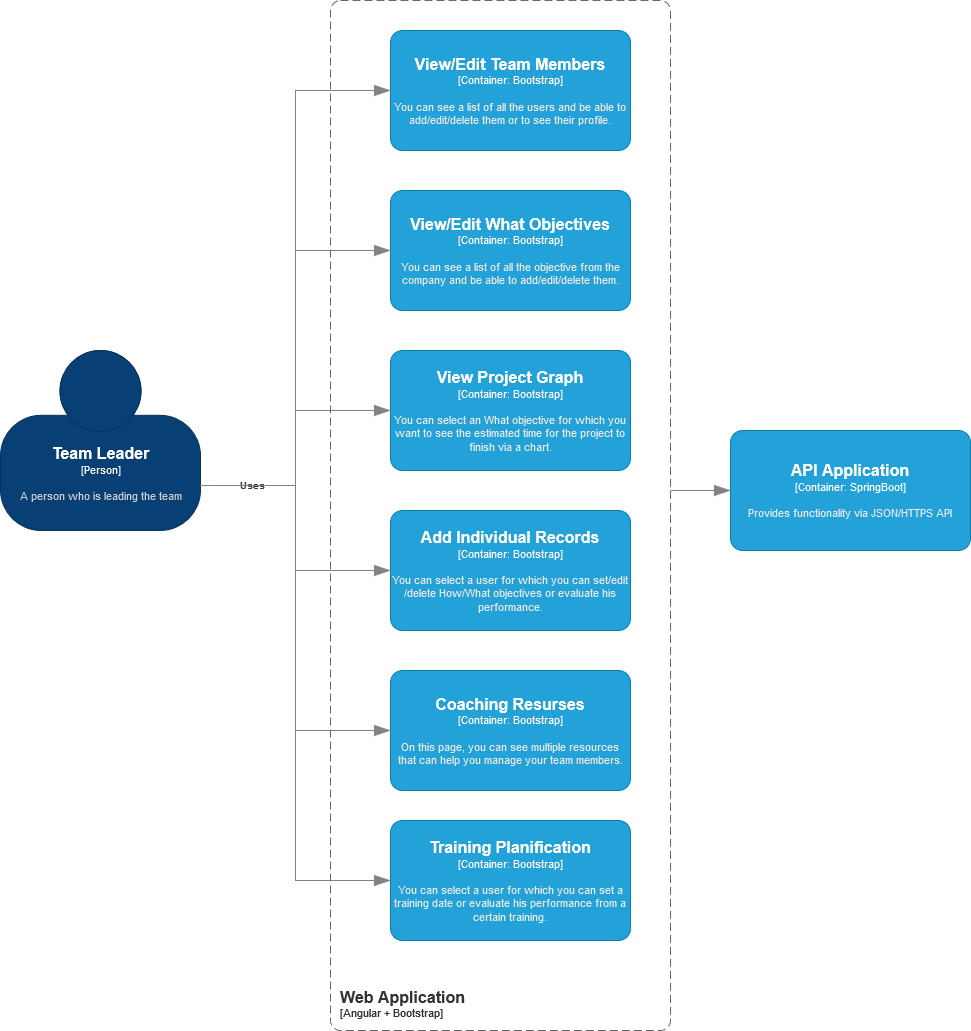

The diagram above was exported from draw.io. Its source (the exported page's mxGraphModel, read from the mxfile embedded in the PNG):
<mxGraphModel dx="4239" dy="1456" grid="1" gridSize="10" guides="1" tooltips="1" connect="1" arrows="1" fold="1" page="1" pageScale="1" pageWidth="850" pageHeight="1100" math="0" shadow="0">
  <root>
    <mxCell id="0" />
    <mxCell id="1" parent="0" />
    <object placeholders="1" c4Name="Team Leader" c4Type="Person" c4Description="A person who is leading the team" label="&lt;font style=&quot;font-size: 16px&quot;&gt;&lt;b&gt;%c4Name%&lt;/b&gt;&lt;/font&gt;&lt;div&gt;[%c4Type%]&lt;/div&gt;&lt;br&gt;&lt;div&gt;&lt;font style=&quot;font-size: 11px&quot;&gt;&lt;font color=&quot;#cccccc&quot;&gt;%c4Description%&lt;/font&gt;&lt;/div&gt;" id="Y7jMEozZgFD15qtn0-I_-1">
      <mxCell style="html=1;fontSize=11;dashed=0;whitespace=wrap;fillColor=#083F75;strokeColor=#06315C;fontColor=#ffffff;shape=mxgraph.c4.person2;align=center;metaEdit=1;points=[[0.5,0,0],[1,0.5,0],[1,0.75,0],[0.75,1,0],[0.5,1,0],[0.25,1,0],[0,0.75,0],[0,0.5,0]];resizable=0;" parent="1" vertex="1">
        <mxGeometry x="-1030" y="480" width="200" height="180" as="geometry" />
      </mxCell>
    </object>
    <object placeholders="1" c4Name="Add Individual Records" c4Type="Container" c4Technology="Bootstrap" c4Description="You can select a user for which you can set/edit/delete How/What objectives or evaluate his performance." label="&lt;font style=&quot;font-size: 16px&quot;&gt;&lt;b&gt;%c4Name%&lt;/b&gt;&lt;/font&gt;&lt;div&gt;[%c4Type%: %c4Technology%]&lt;/div&gt;&lt;br&gt;&lt;div&gt;&lt;font style=&quot;font-size: 11px&quot;&gt;&lt;font color=&quot;#E6E6E6&quot;&gt;%c4Description%&lt;/font&gt;&lt;/div&gt;" id="Y7jMEozZgFD15qtn0-I_-3">
      <mxCell style="rounded=1;whiteSpace=wrap;html=1;fontSize=11;labelBackgroundColor=none;fillColor=#23A2D9;fontColor=#ffffff;align=center;arcSize=10;strokeColor=#0E7DAD;metaEdit=1;resizable=0;points=[[0.25,0,0],[0.5,0,0],[0.75,0,0],[1,0.25,0],[1,0.5,0],[1,0.75,0],[0.75,1,0],[0.5,1,0],[0.25,1,0],[0,0.75,0],[0,0.5,0],[0,0.25,0]];" parent="1" vertex="1">
        <mxGeometry x="-640" y="640" width="240" height="120" as="geometry" />
      </mxCell>
    </object>
    <object placeholders="1" c4Name="Coaching Resurses" c4Type="Container" c4Technology="Bootstrap" c4Description="On this page, you can see multiple resources that can help you manage your team members." label="&lt;font style=&quot;font-size: 16px&quot;&gt;&lt;b&gt;%c4Name%&lt;/b&gt;&lt;/font&gt;&lt;div&gt;[%c4Type%: %c4Technology%]&lt;/div&gt;&lt;br&gt;&lt;div&gt;&lt;font style=&quot;font-size: 11px&quot;&gt;&lt;font color=&quot;#E6E6E6&quot;&gt;%c4Description%&lt;/font&gt;&lt;/div&gt;" id="Y7jMEozZgFD15qtn0-I_-6">
      <mxCell style="rounded=1;whiteSpace=wrap;html=1;fontSize=11;labelBackgroundColor=none;fillColor=#23A2D9;fontColor=#ffffff;align=center;arcSize=10;strokeColor=#0E7DAD;metaEdit=1;resizable=0;points=[[0.25,0,0],[0.5,0,0],[0.75,0,0],[1,0.25,0],[1,0.5,0],[1,0.75,0],[0.75,1,0],[0.5,1,0],[0.25,1,0],[0,0.75,0],[0,0.5,0],[0,0.25,0]];" parent="1" vertex="1">
        <mxGeometry x="-640" y="800" width="240" height="120" as="geometry" />
      </mxCell>
    </object>
    <object placeholders="1" c4Name="Training Planification" c4Type="Container" c4Technology="Bootstrap" c4Description="You can select a user for which you can set a training date or evaluate his performance from a certain training." label="&lt;font style=&quot;font-size: 16px&quot;&gt;&lt;b&gt;%c4Name%&lt;/b&gt;&lt;/font&gt;&lt;div&gt;[%c4Type%: %c4Technology%]&lt;/div&gt;&lt;br&gt;&lt;div&gt;&lt;font style=&quot;font-size: 11px&quot;&gt;&lt;font color=&quot;#E6E6E6&quot;&gt;%c4Description%&lt;/font&gt;&lt;/div&gt;" id="Y7jMEozZgFD15qtn0-I_-7">
      <mxCell style="rounded=1;whiteSpace=wrap;html=1;fontSize=11;labelBackgroundColor=none;fillColor=#23A2D9;fontColor=#ffffff;align=center;arcSize=10;strokeColor=#0E7DAD;metaEdit=1;resizable=0;points=[[0.25,0,0],[0.5,0,0],[0.75,0,0],[1,0.25,0],[1,0.5,0],[1,0.75,0],[0.75,1,0],[0.5,1,0],[0.25,1,0],[0,0.75,0],[0,0.5,0],[0,0.25,0]];" parent="1" vertex="1">
        <mxGeometry x="-640" y="950" width="240" height="120" as="geometry" />
      </mxCell>
    </object>
    <object placeholders="1" c4Name="View Project Graph" c4Type="Container" c4Technology="Bootstrap" c4Description="You can select an What objective for which you want to see the estimated time for the project to finish via a chart." label="&lt;font style=&quot;font-size: 16px&quot;&gt;&lt;b&gt;%c4Name%&lt;/b&gt;&lt;/font&gt;&lt;div&gt;[%c4Type%: %c4Technology%]&lt;/div&gt;&lt;br&gt;&lt;div&gt;&lt;font style=&quot;font-size: 11px&quot;&gt;&lt;font color=&quot;#E6E6E6&quot;&gt;%c4Description%&lt;/font&gt;&lt;/div&gt;" id="Y7jMEozZgFD15qtn0-I_-8">
      <mxCell style="rounded=1;whiteSpace=wrap;html=1;fontSize=11;labelBackgroundColor=none;fillColor=#23A2D9;fontColor=#ffffff;align=center;arcSize=10;strokeColor=#0E7DAD;metaEdit=1;resizable=0;points=[[0.25,0,0],[0.5,0,0],[0.75,0,0],[1,0.25,0],[1,0.5,0],[1,0.75,0],[0.75,1,0],[0.5,1,0],[0.25,1,0],[0,0.75,0],[0,0.5,0],[0,0.25,0]];" parent="1" vertex="1">
        <mxGeometry x="-640" y="480" width="240" height="120" as="geometry" />
      </mxCell>
    </object>
    <object placeholders="1" c4Name="View/Edit What Objectives" c4Type="Container" c4Technology="Bootstrap" c4Description="You can see a list of all the objective from the company and be able to add/edit/delete them." label="&lt;font style=&quot;font-size: 16px&quot;&gt;&lt;b&gt;%c4Name%&lt;/b&gt;&lt;/font&gt;&lt;div&gt;[%c4Type%: %c4Technology%]&lt;/div&gt;&lt;br&gt;&lt;div&gt;&lt;font style=&quot;font-size: 11px&quot;&gt;&lt;font color=&quot;#E6E6E6&quot;&gt;%c4Description%&lt;/font&gt;&lt;/div&gt;" id="Y7jMEozZgFD15qtn0-I_-9">
      <mxCell style="rounded=1;whiteSpace=wrap;html=1;fontSize=11;labelBackgroundColor=none;fillColor=#23A2D9;fontColor=#ffffff;align=center;arcSize=10;strokeColor=#0E7DAD;metaEdit=1;resizable=0;points=[[0.25,0,0],[0.5,0,0],[0.75,0,0],[1,0.25,0],[1,0.5,0],[1,0.75,0],[0.75,1,0],[0.5,1,0],[0.25,1,0],[0,0.75,0],[0,0.5,0],[0,0.25,0]];" parent="1" vertex="1">
        <mxGeometry x="-640" y="320" width="240" height="120" as="geometry" />
      </mxCell>
    </object>
    <object c4Name="View/Edit Team Members" c4Type="Container" c4Technology="Bootstrap" c4Description="You can see a list of all the users and be able to add/edit/delete them or to see their profile." label="&lt;font style=&quot;font-size: 16px&quot;&gt;&lt;b&gt;%c4Name%&lt;/b&gt;&lt;/font&gt;&lt;div&gt;[%c4Type%: %c4Technology%]&lt;/div&gt;&lt;br&gt;&lt;div&gt;&lt;font style=&quot;font-size: 11px&quot;&gt;&lt;font color=&quot;#E6E6E6&quot;&gt;%c4Description%&lt;/font&gt;&lt;/div&gt;" placeholders="1" id="Y7jMEozZgFD15qtn0-I_-10">
      <mxCell style="rounded=1;whiteSpace=wrap;html=1;fontSize=11;labelBackgroundColor=none;fillColor=#23A2D9;fontColor=#ffffff;align=center;arcSize=10;strokeColor=#0E7DAD;metaEdit=1;resizable=0;points=[[0.25,0,0],[0.5,0,0],[0.75,0,0],[1,0.25,0],[1,0.5,0],[1,0.75,0],[0.75,1,0],[0.5,1,0],[0.25,1,0],[0,0.75,0],[0,0.5,0],[0,0.25,0]];" parent="1" vertex="1">
        <mxGeometry x="-640" y="160" width="240" height="120" as="geometry" />
      </mxCell>
    </object>
    <object placeholders="1" c4Name="Web Application" c4Type="ContainerScopeBoundary" c4Application="Angular + Bootstrap" label="&lt;font style=&quot;font-size: 16px&quot;&gt;&lt;b&gt;&lt;div style=&quot;text-align: left&quot;&gt;%c4Name%&lt;/div&gt;&lt;/b&gt;&lt;/font&gt;&lt;div style=&quot;text-align: left&quot;&gt;[%c4Application%]&lt;/div&gt;" id="Y7jMEozZgFD15qtn0-I_-21">
      <mxCell style="rounded=1;fontSize=11;whiteSpace=wrap;html=1;dashed=1;arcSize=20;fillColor=none;strokeColor=#666666;fontColor=#333333;labelBackgroundColor=none;align=left;verticalAlign=bottom;labelBorderColor=none;spacingTop=0;spacing=10;dashPattern=8 4;metaEdit=1;rotatable=0;perimeter=rectanglePerimeter;noLabel=0;labelPadding=0;allowArrows=0;connectable=0;expand=0;recursiveResize=0;editable=1;pointerEvents=0;absoluteArcSize=1;points=[[0.25,0,0],[0.5,0,0],[0.75,0,0],[1,0.25,0],[1,0.5,0],[1,0.75,0],[0.75,1,0],[0.5,1,0],[0.25,1,0],[0,0.75,0],[0,0.5,0],[0,0.25,0]];" parent="1" vertex="1">
        <mxGeometry x="-700" y="130" width="340" height="1030" as="geometry" />
      </mxCell>
    </object>
    <object placeholders="1" c4Type="Relationship" c4Description="Uses" label="&lt;div style=&quot;text-align: left&quot;&gt;&lt;div style=&quot;text-align: center&quot;&gt;&lt;b&gt;%c4Description%&lt;/b&gt;&lt;/div&gt;" id="Jdxbp01vJtBh70oxxOPN-2">
      <mxCell style="endArrow=blockThin;html=1;fontSize=10;fontColor=#404040;strokeWidth=1;endFill=1;strokeColor=#828282;elbow=vertical;metaEdit=1;endSize=14;startSize=14;jumpStyle=arc;jumpSize=16;rounded=0;edgeStyle=orthogonalEdgeStyle;exitX=1;exitY=0.75;exitDx=0;exitDy=0;exitPerimeter=0;entryX=0;entryY=0.5;entryDx=0;entryDy=0;entryPerimeter=0;" edge="1" parent="1" source="Y7jMEozZgFD15qtn0-I_-1" target="Y7jMEozZgFD15qtn0-I_-8">
        <mxGeometry x="-0.6056" width="240" relative="1" as="geometry">
          <mxPoint x="-340" y="650" as="sourcePoint" />
          <mxPoint x="-610" y="665" as="targetPoint" />
          <mxPoint as="offset" />
        </mxGeometry>
      </mxCell>
    </object>
    <object placeholders="1" c4Type="Relationship" id="Jdxbp01vJtBh70oxxOPN-4">
      <mxCell style="endArrow=blockThin;html=1;fontSize=10;fontColor=#404040;strokeWidth=1;endFill=1;strokeColor=#828282;elbow=vertical;metaEdit=1;endSize=14;startSize=14;jumpStyle=arc;jumpSize=16;rounded=0;edgeStyle=orthogonalEdgeStyle;exitX=1;exitY=0.75;exitDx=0;exitDy=0;exitPerimeter=0;entryX=0;entryY=0.5;entryDx=0;entryDy=0;entryPerimeter=0;" edge="1" parent="1" source="Y7jMEozZgFD15qtn0-I_-1" target="Y7jMEozZgFD15qtn0-I_-9">
        <mxGeometry width="240" relative="1" as="geometry">
          <mxPoint x="-340" y="650" as="sourcePoint" />
          <mxPoint x="-100" y="650" as="targetPoint" />
        </mxGeometry>
      </mxCell>
    </object>
    <object placeholders="1" c4Type="Relationship" id="Jdxbp01vJtBh70oxxOPN-5">
      <mxCell style="endArrow=blockThin;html=1;fontSize=10;fontColor=#404040;strokeWidth=1;endFill=1;strokeColor=#828282;elbow=vertical;metaEdit=1;endSize=14;startSize=14;jumpStyle=arc;jumpSize=16;rounded=0;edgeStyle=orthogonalEdgeStyle;exitX=1;exitY=0.75;exitDx=0;exitDy=0;exitPerimeter=0;entryX=0;entryY=0.5;entryDx=0;entryDy=0;entryPerimeter=0;" edge="1" parent="1" source="Y7jMEozZgFD15qtn0-I_-1" target="Y7jMEozZgFD15qtn0-I_-3">
        <mxGeometry width="240" relative="1" as="geometry">
          <mxPoint x="-590" y="660" as="sourcePoint" />
          <mxPoint x="-350" y="660" as="targetPoint" />
        </mxGeometry>
      </mxCell>
    </object>
    <object placeholders="1" c4Type="Relationship" id="Jdxbp01vJtBh70oxxOPN-6">
      <mxCell style="endArrow=blockThin;html=1;fontSize=10;fontColor=#404040;strokeWidth=1;endFill=1;strokeColor=#828282;elbow=vertical;metaEdit=1;endSize=14;startSize=14;jumpStyle=arc;jumpSize=16;rounded=0;edgeStyle=orthogonalEdgeStyle;exitX=1;exitY=0.75;exitDx=0;exitDy=0;exitPerimeter=0;entryX=0;entryY=0.5;entryDx=0;entryDy=0;entryPerimeter=0;" edge="1" parent="1" source="Y7jMEozZgFD15qtn0-I_-1" target="Y7jMEozZgFD15qtn0-I_-6">
        <mxGeometry width="240" relative="1" as="geometry">
          <mxPoint x="-590" y="660" as="sourcePoint" />
          <mxPoint x="-350" y="660" as="targetPoint" />
        </mxGeometry>
      </mxCell>
    </object>
    <object placeholders="1" c4Type="Relationship" id="Jdxbp01vJtBh70oxxOPN-7">
      <mxCell style="endArrow=blockThin;html=1;fontSize=10;fontColor=#404040;strokeWidth=1;endFill=1;strokeColor=#828282;elbow=vertical;metaEdit=1;endSize=14;startSize=14;jumpStyle=arc;jumpSize=16;rounded=0;edgeStyle=orthogonalEdgeStyle;exitX=1;exitY=0.75;exitDx=0;exitDy=0;exitPerimeter=0;entryX=0;entryY=0.5;entryDx=0;entryDy=0;entryPerimeter=0;" edge="1" parent="1" source="Y7jMEozZgFD15qtn0-I_-1" target="Y7jMEozZgFD15qtn0-I_-10">
        <mxGeometry width="240" relative="1" as="geometry">
          <mxPoint x="-550" y="700" as="sourcePoint" />
          <mxPoint x="-310" y="700" as="targetPoint" />
        </mxGeometry>
      </mxCell>
    </object>
    <object placeholders="1" c4Type="Relationship" id="Jdxbp01vJtBh70oxxOPN-9">
      <mxCell style="endArrow=blockThin;html=1;fontSize=10;fontColor=#404040;strokeWidth=1;endFill=1;strokeColor=#828282;elbow=vertical;metaEdit=1;endSize=14;startSize=14;jumpStyle=arc;jumpSize=16;rounded=0;edgeStyle=orthogonalEdgeStyle;" edge="1" parent="1">
        <mxGeometry width="240" relative="1" as="geometry">
          <mxPoint x="-360" y="620" as="sourcePoint" />
          <mxPoint x="-300" y="620" as="targetPoint" />
        </mxGeometry>
      </mxCell>
    </object>
    <object placeholders="1" c4Name="API Application" c4Type="Container" c4Technology="SpringBoot" c4Description="Provides functionality via JSON/HTTPS API" label="&lt;font style=&quot;font-size: 16px&quot;&gt;&lt;b&gt;%c4Name%&lt;/b&gt;&lt;/font&gt;&lt;div&gt;[%c4Type%: %c4Technology%]&lt;/div&gt;&lt;br&gt;&lt;div&gt;&lt;font style=&quot;font-size: 11px&quot;&gt;&lt;font color=&quot;#E6E6E6&quot;&gt;%c4Description%&lt;/font&gt;&lt;/div&gt;" id="Jdxbp01vJtBh70oxxOPN-10">
      <mxCell style="rounded=1;whiteSpace=wrap;html=1;fontSize=11;labelBackgroundColor=none;fillColor=#23A2D9;fontColor=#ffffff;align=center;arcSize=10;strokeColor=#0E7DAD;metaEdit=1;resizable=0;points=[[0.25,0,0],[0.5,0,0],[0.75,0,0],[1,0.25,0],[1,0.5,0],[1,0.75,0],[0.75,1,0],[0.5,1,0],[0.25,1,0],[0,0.75,0],[0,0.5,0],[0,0.25,0]];" vertex="1" parent="1">
        <mxGeometry x="-300" y="560" width="240" height="120" as="geometry" />
      </mxCell>
    </object>
    <object placeholders="1" c4Type="Relationship" id="Jdxbp01vJtBh70oxxOPN-12">
      <mxCell style="endArrow=blockThin;html=1;fontSize=10;fontColor=#404040;strokeWidth=1;endFill=1;strokeColor=#828282;elbow=vertical;metaEdit=1;endSize=14;startSize=14;jumpStyle=arc;jumpSize=16;rounded=0;edgeStyle=orthogonalEdgeStyle;exitX=1;exitY=0.75;exitDx=0;exitDy=0;exitPerimeter=0;entryX=0;entryY=0.5;entryDx=0;entryDy=0;entryPerimeter=0;" edge="1" parent="1" source="Y7jMEozZgFD15qtn0-I_-1" target="Y7jMEozZgFD15qtn0-I_-7">
        <mxGeometry width="240" relative="1" as="geometry">
          <mxPoint x="-950" y="830" as="sourcePoint" />
          <mxPoint x="-710" y="830" as="targetPoint" />
        </mxGeometry>
      </mxCell>
    </object>
  </root>
</mxGraphModel>